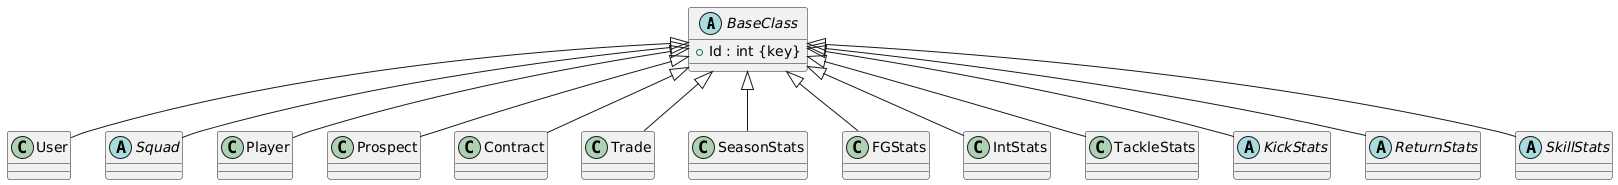

The diagram above was rendered by PlantUML. Its source (embedded in the PNG):
@startuml
abstract class BaseClass {
    + Id : int {key}
}

class User 

abstract class Squad 

class Player 

class Prospect 

class Contract 

class Trade 

class SeasonStats 

class FGStats 

class IntStats 

class TackleStats 

abstract class KickStats 

abstract class ReturnStats 

abstract class SkillStats 


BaseClass <|-- User
BaseClass <|-- Squad
BaseClass <|-- Player
BaseClass <|-- Prospect
BaseClass <|-- Contract
BaseClass <|-- Trade
BaseClass <|-- SeasonStats
BaseClass <|-- FGStats
BaseClass <|-- IntStats
BaseClass <|-- TackleStats
BaseClass <|-- KickStats
BaseClass <|-- ReturnStats
BaseClass <|-- SkillStats
@enduml